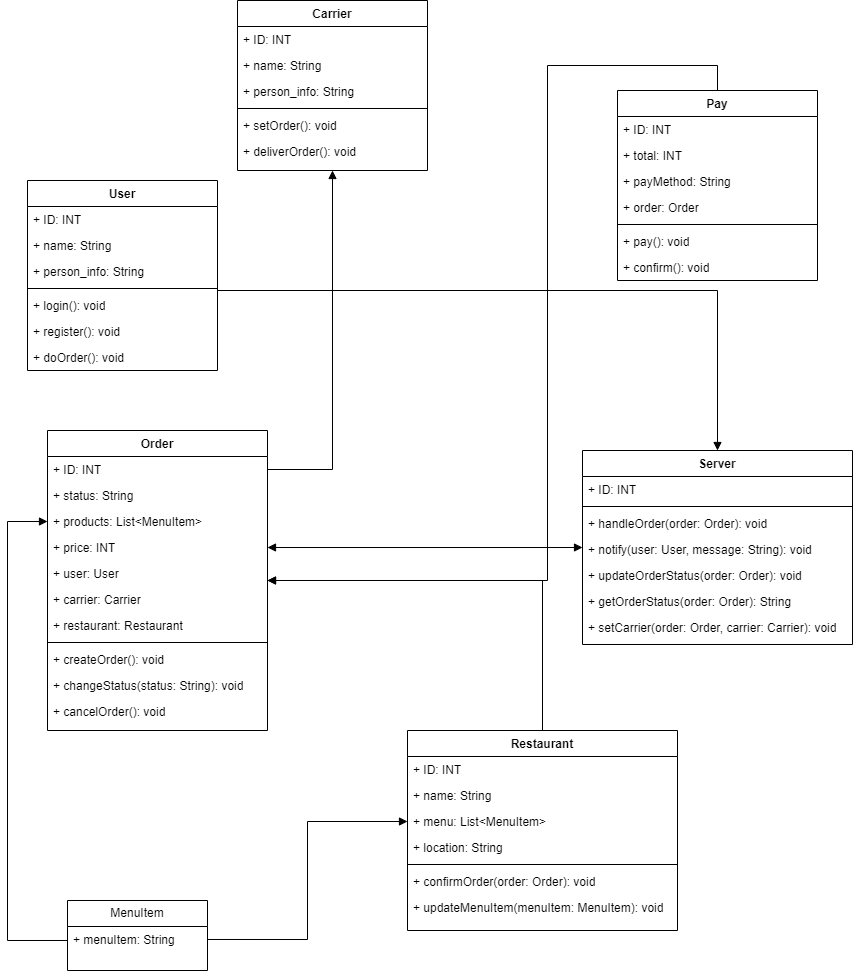

The diagram above was exported from draw.io. Its source (the exported page's mxGraphModel, read from the mxfile embedded in the PNG):
<mxGraphModel dx="1050" dy="1699" grid="1" gridSize="10" guides="1" tooltips="1" connect="1" arrows="1" fold="1" page="1" pageScale="1" pageWidth="827" pageHeight="1169" math="0" shadow="0">
  <root>
    <mxCell id="WIyWlLk6GJQsqaUBKTNV-0" />
    <mxCell id="WIyWlLk6GJQsqaUBKTNV-1" parent="WIyWlLk6GJQsqaUBKTNV-0" />
    <mxCell id="dJF55VT0Td7pyWdLgl2J-1" value="Order" style="swimlane;fontStyle=1;align=center;verticalAlign=top;childLayout=stackLayout;horizontal=1;startSize=26;horizontalStack=0;resizeParent=1;resizeParentMax=0;resizeLast=0;collapsible=1;marginBottom=0;whiteSpace=wrap;html=1;" vertex="1" parent="WIyWlLk6GJQsqaUBKTNV-1">
      <mxGeometry x="70" y="200" width="220" height="300" as="geometry" />
    </mxCell>
    <mxCell id="dJF55VT0Td7pyWdLgl2J-5" value="+ ID: INT" style="text;strokeColor=none;fillColor=none;align=left;verticalAlign=top;spacingLeft=4;spacingRight=4;overflow=hidden;rotatable=0;points=[[0,0.5],[1,0.5]];portConstraint=eastwest;whiteSpace=wrap;html=1;" vertex="1" parent="dJF55VT0Td7pyWdLgl2J-1">
      <mxGeometry y="26" width="220" height="26" as="geometry" />
    </mxCell>
    <mxCell id="dJF55VT0Td7pyWdLgl2J-7" value="+ status: String" style="text;strokeColor=none;fillColor=none;align=left;verticalAlign=top;spacingLeft=4;spacingRight=4;overflow=hidden;rotatable=0;points=[[0,0.5],[1,0.5]];portConstraint=eastwest;whiteSpace=wrap;html=1;" vertex="1" parent="dJF55VT0Td7pyWdLgl2J-1">
      <mxGeometry y="52" width="220" height="26" as="geometry" />
    </mxCell>
    <mxCell id="dJF55VT0Td7pyWdLgl2J-54" value="+ products: List&amp;lt;MenuItem&amp;gt;" style="text;strokeColor=none;fillColor=none;align=left;verticalAlign=top;spacingLeft=4;spacingRight=4;overflow=hidden;rotatable=0;points=[[0,0.5],[1,0.5]];portConstraint=eastwest;whiteSpace=wrap;html=1;" vertex="1" parent="dJF55VT0Td7pyWdLgl2J-1">
      <mxGeometry y="78" width="220" height="26" as="geometry" />
    </mxCell>
    <mxCell id="dJF55VT0Td7pyWdLgl2J-52" value="+ price: INT" style="text;strokeColor=none;fillColor=none;align=left;verticalAlign=top;spacingLeft=4;spacingRight=4;overflow=hidden;rotatable=0;points=[[0,0.5],[1,0.5]];portConstraint=eastwest;whiteSpace=wrap;html=1;" vertex="1" parent="dJF55VT0Td7pyWdLgl2J-1">
      <mxGeometry y="104" width="220" height="26" as="geometry" />
    </mxCell>
    <mxCell id="dJF55VT0Td7pyWdLgl2J-51" value="+ user: User" style="text;strokeColor=none;fillColor=none;align=left;verticalAlign=top;spacingLeft=4;spacingRight=4;overflow=hidden;rotatable=0;points=[[0,0.5],[1,0.5]];portConstraint=eastwest;whiteSpace=wrap;html=1;" vertex="1" parent="dJF55VT0Td7pyWdLgl2J-1">
      <mxGeometry y="130" width="220" height="26" as="geometry" />
    </mxCell>
    <mxCell id="dJF55VT0Td7pyWdLgl2J-8" value="+ carrier: Carrier" style="text;strokeColor=none;fillColor=none;align=left;verticalAlign=top;spacingLeft=4;spacingRight=4;overflow=hidden;rotatable=0;points=[[0,0.5],[1,0.5]];portConstraint=eastwest;whiteSpace=wrap;html=1;" vertex="1" parent="dJF55VT0Td7pyWdLgl2J-1">
      <mxGeometry y="156" width="220" height="26" as="geometry" />
    </mxCell>
    <mxCell id="dJF55VT0Td7pyWdLgl2J-6" value="+ restaurant: Restaurant" style="text;strokeColor=none;fillColor=none;align=left;verticalAlign=top;spacingLeft=4;spacingRight=4;overflow=hidden;rotatable=0;points=[[0,0.5],[1,0.5]];portConstraint=eastwest;whiteSpace=wrap;html=1;" vertex="1" parent="dJF55VT0Td7pyWdLgl2J-1">
      <mxGeometry y="182" width="220" height="26" as="geometry" />
    </mxCell>
    <mxCell id="dJF55VT0Td7pyWdLgl2J-3" value="" style="line;strokeWidth=1;fillColor=none;align=left;verticalAlign=middle;spacingTop=-1;spacingLeft=3;spacingRight=3;rotatable=0;labelPosition=right;points=[];portConstraint=eastwest;strokeColor=inherit;" vertex="1" parent="dJF55VT0Td7pyWdLgl2J-1">
      <mxGeometry y="208" width="220" height="8" as="geometry" />
    </mxCell>
    <mxCell id="dJF55VT0Td7pyWdLgl2J-17" value="+ createOrder(): void" style="text;strokeColor=none;fillColor=none;align=left;verticalAlign=top;spacingLeft=4;spacingRight=4;overflow=hidden;rotatable=0;points=[[0,0.5],[1,0.5]];portConstraint=eastwest;whiteSpace=wrap;html=1;" vertex="1" parent="dJF55VT0Td7pyWdLgl2J-1">
      <mxGeometry y="216" width="220" height="26" as="geometry" />
    </mxCell>
    <mxCell id="dJF55VT0Td7pyWdLgl2J-53" value="+ changeStatus(status: String): void" style="text;strokeColor=none;fillColor=none;align=left;verticalAlign=top;spacingLeft=4;spacingRight=4;overflow=hidden;rotatable=0;points=[[0,0.5],[1,0.5]];portConstraint=eastwest;whiteSpace=wrap;html=1;" vertex="1" parent="dJF55VT0Td7pyWdLgl2J-1">
      <mxGeometry y="242" width="220" height="26" as="geometry" />
    </mxCell>
    <mxCell id="dJF55VT0Td7pyWdLgl2J-4" value="+ cancelOrder(): void" style="text;strokeColor=none;fillColor=none;align=left;verticalAlign=top;spacingLeft=4;spacingRight=4;overflow=hidden;rotatable=0;points=[[0,0.5],[1,0.5]];portConstraint=eastwest;whiteSpace=wrap;html=1;" vertex="1" parent="dJF55VT0Td7pyWdLgl2J-1">
      <mxGeometry y="268" width="220" height="32" as="geometry" />
    </mxCell>
    <mxCell id="dJF55VT0Td7pyWdLgl2J-9" value="Pay" style="swimlane;fontStyle=1;align=center;verticalAlign=top;childLayout=stackLayout;horizontal=1;startSize=26;horizontalStack=0;resizeParent=1;resizeParentMax=0;resizeLast=0;collapsible=1;marginBottom=0;whiteSpace=wrap;html=1;" vertex="1" parent="WIyWlLk6GJQsqaUBKTNV-1">
      <mxGeometry x="640" y="-140" width="200" height="190" as="geometry" />
    </mxCell>
    <mxCell id="dJF55VT0Td7pyWdLgl2J-13" value="+ ID: INT" style="text;strokeColor=none;fillColor=none;align=left;verticalAlign=top;spacingLeft=4;spacingRight=4;overflow=hidden;rotatable=0;points=[[0,0.5],[1,0.5]];portConstraint=eastwest;whiteSpace=wrap;html=1;" vertex="1" parent="dJF55VT0Td7pyWdLgl2J-9">
      <mxGeometry y="26" width="200" height="26" as="geometry" />
    </mxCell>
    <mxCell id="dJF55VT0Td7pyWdLgl2J-15" value="+ total: INT" style="text;strokeColor=none;fillColor=none;align=left;verticalAlign=top;spacingLeft=4;spacingRight=4;overflow=hidden;rotatable=0;points=[[0,0.5],[1,0.5]];portConstraint=eastwest;whiteSpace=wrap;html=1;" vertex="1" parent="dJF55VT0Td7pyWdLgl2J-9">
      <mxGeometry y="52" width="200" height="26" as="geometry" />
    </mxCell>
    <mxCell id="dJF55VT0Td7pyWdLgl2J-55" value="+ payMethod: String" style="text;strokeColor=none;fillColor=none;align=left;verticalAlign=top;spacingLeft=4;spacingRight=4;overflow=hidden;rotatable=0;points=[[0,0.5],[1,0.5]];portConstraint=eastwest;whiteSpace=wrap;html=1;" vertex="1" parent="dJF55VT0Td7pyWdLgl2J-9">
      <mxGeometry y="78" width="200" height="26" as="geometry" />
    </mxCell>
    <mxCell id="dJF55VT0Td7pyWdLgl2J-14" value="+ order: Order" style="text;strokeColor=none;fillColor=none;align=left;verticalAlign=top;spacingLeft=4;spacingRight=4;overflow=hidden;rotatable=0;points=[[0,0.5],[1,0.5]];portConstraint=eastwest;whiteSpace=wrap;html=1;" vertex="1" parent="dJF55VT0Td7pyWdLgl2J-9">
      <mxGeometry y="104" width="200" height="26" as="geometry" />
    </mxCell>
    <mxCell id="dJF55VT0Td7pyWdLgl2J-11" value="" style="line;strokeWidth=1;fillColor=none;align=left;verticalAlign=middle;spacingTop=-1;spacingLeft=3;spacingRight=3;rotatable=0;labelPosition=right;points=[];portConstraint=eastwest;strokeColor=inherit;" vertex="1" parent="dJF55VT0Td7pyWdLgl2J-9">
      <mxGeometry y="130" width="200" height="8" as="geometry" />
    </mxCell>
    <mxCell id="dJF55VT0Td7pyWdLgl2J-16" value="+ pay(): void" style="text;strokeColor=none;fillColor=none;align=left;verticalAlign=top;spacingLeft=4;spacingRight=4;overflow=hidden;rotatable=0;points=[[0,0.5],[1,0.5]];portConstraint=eastwest;whiteSpace=wrap;html=1;" vertex="1" parent="dJF55VT0Td7pyWdLgl2J-9">
      <mxGeometry y="138" width="200" height="26" as="geometry" />
    </mxCell>
    <mxCell id="dJF55VT0Td7pyWdLgl2J-12" value="+ confirm(): void" style="text;strokeColor=none;fillColor=none;align=left;verticalAlign=top;spacingLeft=4;spacingRight=4;overflow=hidden;rotatable=0;points=[[0,0.5],[1,0.5]];portConstraint=eastwest;whiteSpace=wrap;html=1;" vertex="1" parent="dJF55VT0Td7pyWdLgl2J-9">
      <mxGeometry y="164" width="200" height="26" as="geometry" />
    </mxCell>
    <mxCell id="dJF55VT0Td7pyWdLgl2J-18" value="Server" style="swimlane;fontStyle=1;align=center;verticalAlign=top;childLayout=stackLayout;horizontal=1;startSize=26;horizontalStack=0;resizeParent=1;resizeParentMax=0;resizeLast=0;collapsible=1;marginBottom=0;whiteSpace=wrap;html=1;" vertex="1" parent="WIyWlLk6GJQsqaUBKTNV-1">
      <mxGeometry x="605" y="220" width="270" height="194" as="geometry" />
    </mxCell>
    <mxCell id="dJF55VT0Td7pyWdLgl2J-19" value="+ ID: INT" style="text;strokeColor=none;fillColor=none;align=left;verticalAlign=top;spacingLeft=4;spacingRight=4;overflow=hidden;rotatable=0;points=[[0,0.5],[1,0.5]];portConstraint=eastwest;whiteSpace=wrap;html=1;" vertex="1" parent="dJF55VT0Td7pyWdLgl2J-18">
      <mxGeometry y="26" width="270" height="26" as="geometry" />
    </mxCell>
    <mxCell id="dJF55VT0Td7pyWdLgl2J-23" value="" style="line;strokeWidth=1;fillColor=none;align=left;verticalAlign=middle;spacingTop=-1;spacingLeft=3;spacingRight=3;rotatable=0;labelPosition=right;points=[];portConstraint=eastwest;strokeColor=inherit;" vertex="1" parent="dJF55VT0Td7pyWdLgl2J-18">
      <mxGeometry y="52" width="270" height="8" as="geometry" />
    </mxCell>
    <mxCell id="dJF55VT0Td7pyWdLgl2J-22" value="+ handleOrder(order: Order): void" style="text;strokeColor=none;fillColor=none;align=left;verticalAlign=top;spacingLeft=4;spacingRight=4;overflow=hidden;rotatable=0;points=[[0,0.5],[1,0.5]];portConstraint=eastwest;whiteSpace=wrap;html=1;" vertex="1" parent="dJF55VT0Td7pyWdLgl2J-18">
      <mxGeometry y="60" width="270" height="26" as="geometry" />
    </mxCell>
    <mxCell id="dJF55VT0Td7pyWdLgl2J-21" value="+ notify(user: User, message: String): void" style="text;strokeColor=none;fillColor=none;align=left;verticalAlign=top;spacingLeft=4;spacingRight=4;overflow=hidden;rotatable=0;points=[[0,0.5],[1,0.5]];portConstraint=eastwest;whiteSpace=wrap;html=1;" vertex="1" parent="dJF55VT0Td7pyWdLgl2J-18">
      <mxGeometry y="86" width="270" height="26" as="geometry" />
    </mxCell>
    <mxCell id="dJF55VT0Td7pyWdLgl2J-56" value="+ updateOrderStatus(order: Order): void" style="text;strokeColor=none;fillColor=none;align=left;verticalAlign=top;spacingLeft=4;spacingRight=4;overflow=hidden;rotatable=0;points=[[0,0.5],[1,0.5]];portConstraint=eastwest;whiteSpace=wrap;html=1;" vertex="1" parent="dJF55VT0Td7pyWdLgl2J-18">
      <mxGeometry y="112" width="270" height="26" as="geometry" />
    </mxCell>
    <mxCell id="dJF55VT0Td7pyWdLgl2J-24" value="+ getOrderStatus(order: Order): String" style="text;strokeColor=none;fillColor=none;align=left;verticalAlign=top;spacingLeft=4;spacingRight=4;overflow=hidden;rotatable=0;points=[[0,0.5],[1,0.5]];portConstraint=eastwest;whiteSpace=wrap;html=1;" vertex="1" parent="dJF55VT0Td7pyWdLgl2J-18">
      <mxGeometry y="138" width="270" height="26" as="geometry" />
    </mxCell>
    <mxCell id="dJF55VT0Td7pyWdLgl2J-25" value="+ setCarrier(order: Order, carrier: Carrier): void" style="text;strokeColor=none;fillColor=none;align=left;verticalAlign=top;spacingLeft=4;spacingRight=4;overflow=hidden;rotatable=0;points=[[0,0.5],[1,0.5]];portConstraint=eastwest;whiteSpace=wrap;html=1;" vertex="1" parent="dJF55VT0Td7pyWdLgl2J-18">
      <mxGeometry y="164" width="270" height="30" as="geometry" />
    </mxCell>
    <mxCell id="dJF55VT0Td7pyWdLgl2J-26" value="Restaurant" style="swimlane;fontStyle=1;align=center;verticalAlign=top;childLayout=stackLayout;horizontal=1;startSize=26;horizontalStack=0;resizeParent=1;resizeParentMax=0;resizeLast=0;collapsible=1;marginBottom=0;whiteSpace=wrap;html=1;" vertex="1" parent="WIyWlLk6GJQsqaUBKTNV-1">
      <mxGeometry x="430" y="500" width="270" height="200" as="geometry" />
    </mxCell>
    <mxCell id="dJF55VT0Td7pyWdLgl2J-27" value="+ ID: INT" style="text;strokeColor=none;fillColor=none;align=left;verticalAlign=top;spacingLeft=4;spacingRight=4;overflow=hidden;rotatable=0;points=[[0,0.5],[1,0.5]];portConstraint=eastwest;whiteSpace=wrap;html=1;" vertex="1" parent="dJF55VT0Td7pyWdLgl2J-26">
      <mxGeometry y="26" width="270" height="26" as="geometry" />
    </mxCell>
    <mxCell id="dJF55VT0Td7pyWdLgl2J-28" value="+ name: String" style="text;strokeColor=none;fillColor=none;align=left;verticalAlign=top;spacingLeft=4;spacingRight=4;overflow=hidden;rotatable=0;points=[[0,0.5],[1,0.5]];portConstraint=eastwest;whiteSpace=wrap;html=1;" vertex="1" parent="dJF55VT0Td7pyWdLgl2J-26">
      <mxGeometry y="52" width="270" height="26" as="geometry" />
    </mxCell>
    <mxCell id="dJF55VT0Td7pyWdLgl2J-29" value="+ menu: List&amp;lt;MenuItem&amp;gt;" style="text;strokeColor=none;fillColor=none;align=left;verticalAlign=top;spacingLeft=4;spacingRight=4;overflow=hidden;rotatable=0;points=[[0,0.5],[1,0.5]];portConstraint=eastwest;whiteSpace=wrap;html=1;" vertex="1" parent="dJF55VT0Td7pyWdLgl2J-26">
      <mxGeometry y="78" width="270" height="26" as="geometry" />
    </mxCell>
    <mxCell id="dJF55VT0Td7pyWdLgl2J-50" value="+ location: String" style="text;strokeColor=none;fillColor=none;align=left;verticalAlign=top;spacingLeft=4;spacingRight=4;overflow=hidden;rotatable=0;points=[[0,0.5],[1,0.5]];portConstraint=eastwest;whiteSpace=wrap;html=1;" vertex="1" parent="dJF55VT0Td7pyWdLgl2J-26">
      <mxGeometry y="104" width="270" height="26" as="geometry" />
    </mxCell>
    <mxCell id="dJF55VT0Td7pyWdLgl2J-31" value="" style="line;strokeWidth=1;fillColor=none;align=left;verticalAlign=middle;spacingTop=-1;spacingLeft=3;spacingRight=3;rotatable=0;labelPosition=right;points=[];portConstraint=eastwest;strokeColor=inherit;" vertex="1" parent="dJF55VT0Td7pyWdLgl2J-26">
      <mxGeometry y="130" width="270" height="8" as="geometry" />
    </mxCell>
    <mxCell id="dJF55VT0Td7pyWdLgl2J-32" value="+ confirmOrder(order: Order): void" style="text;strokeColor=none;fillColor=none;align=left;verticalAlign=top;spacingLeft=4;spacingRight=4;overflow=hidden;rotatable=0;points=[[0,0.5],[1,0.5]];portConstraint=eastwest;whiteSpace=wrap;html=1;" vertex="1" parent="dJF55VT0Td7pyWdLgl2J-26">
      <mxGeometry y="138" width="270" height="26" as="geometry" />
    </mxCell>
    <mxCell id="dJF55VT0Td7pyWdLgl2J-33" value="+ updateMenuItem(menuItem: MenuItem): void" style="text;strokeColor=none;fillColor=none;align=left;verticalAlign=top;spacingLeft=4;spacingRight=4;overflow=hidden;rotatable=0;points=[[0,0.5],[1,0.5]];portConstraint=eastwest;whiteSpace=wrap;html=1;" vertex="1" parent="dJF55VT0Td7pyWdLgl2J-26">
      <mxGeometry y="164" width="270" height="36" as="geometry" />
    </mxCell>
    <mxCell id="dJF55VT0Td7pyWdLgl2J-34" value="User" style="swimlane;fontStyle=1;align=center;verticalAlign=top;childLayout=stackLayout;horizontal=1;startSize=26;horizontalStack=0;resizeParent=1;resizeParentMax=0;resizeLast=0;collapsible=1;marginBottom=0;whiteSpace=wrap;html=1;" vertex="1" parent="WIyWlLk6GJQsqaUBKTNV-1">
      <mxGeometry x="50" y="-50" width="190" height="190" as="geometry" />
    </mxCell>
    <mxCell id="dJF55VT0Td7pyWdLgl2J-35" value="+ ID: INT" style="text;strokeColor=none;fillColor=none;align=left;verticalAlign=top;spacingLeft=4;spacingRight=4;overflow=hidden;rotatable=0;points=[[0,0.5],[1,0.5]];portConstraint=eastwest;whiteSpace=wrap;html=1;" vertex="1" parent="dJF55VT0Td7pyWdLgl2J-34">
      <mxGeometry y="26" width="190" height="26" as="geometry" />
    </mxCell>
    <mxCell id="dJF55VT0Td7pyWdLgl2J-36" value="+ name: String" style="text;strokeColor=none;fillColor=none;align=left;verticalAlign=top;spacingLeft=4;spacingRight=4;overflow=hidden;rotatable=0;points=[[0,0.5],[1,0.5]];portConstraint=eastwest;whiteSpace=wrap;html=1;" vertex="1" parent="dJF55VT0Td7pyWdLgl2J-34">
      <mxGeometry y="52" width="190" height="26" as="geometry" />
    </mxCell>
    <mxCell id="dJF55VT0Td7pyWdLgl2J-37" value="+ person_info: String" style="text;strokeColor=none;fillColor=none;align=left;verticalAlign=top;spacingLeft=4;spacingRight=4;overflow=hidden;rotatable=0;points=[[0,0.5],[1,0.5]];portConstraint=eastwest;whiteSpace=wrap;html=1;" vertex="1" parent="dJF55VT0Td7pyWdLgl2J-34">
      <mxGeometry y="78" width="190" height="26" as="geometry" />
    </mxCell>
    <mxCell id="dJF55VT0Td7pyWdLgl2J-39" value="" style="line;strokeWidth=1;fillColor=none;align=left;verticalAlign=middle;spacingTop=-1;spacingLeft=3;spacingRight=3;rotatable=0;labelPosition=right;points=[];portConstraint=eastwest;strokeColor=inherit;" vertex="1" parent="dJF55VT0Td7pyWdLgl2J-34">
      <mxGeometry y="104" width="190" height="8" as="geometry" />
    </mxCell>
    <mxCell id="dJF55VT0Td7pyWdLgl2J-40" value="+ login(): void" style="text;strokeColor=none;fillColor=none;align=left;verticalAlign=top;spacingLeft=4;spacingRight=4;overflow=hidden;rotatable=0;points=[[0,0.5],[1,0.5]];portConstraint=eastwest;whiteSpace=wrap;html=1;" vertex="1" parent="dJF55VT0Td7pyWdLgl2J-34">
      <mxGeometry y="112" width="190" height="26" as="geometry" />
    </mxCell>
    <mxCell id="dJF55VT0Td7pyWdLgl2J-38" value="+ register(): void" style="text;strokeColor=none;fillColor=none;align=left;verticalAlign=top;spacingLeft=4;spacingRight=4;overflow=hidden;rotatable=0;points=[[0,0.5],[1,0.5]];portConstraint=eastwest;whiteSpace=wrap;html=1;" vertex="1" parent="dJF55VT0Td7pyWdLgl2J-34">
      <mxGeometry y="138" width="190" height="26" as="geometry" />
    </mxCell>
    <mxCell id="dJF55VT0Td7pyWdLgl2J-41" value="+ doOrder(): void" style="text;strokeColor=none;fillColor=none;align=left;verticalAlign=top;spacingLeft=4;spacingRight=4;overflow=hidden;rotatable=0;points=[[0,0.5],[1,0.5]];portConstraint=eastwest;whiteSpace=wrap;html=1;" vertex="1" parent="dJF55VT0Td7pyWdLgl2J-34">
      <mxGeometry y="164" width="190" height="26" as="geometry" />
    </mxCell>
    <mxCell id="dJF55VT0Td7pyWdLgl2J-42" value="Carrier" style="swimlane;fontStyle=1;align=center;verticalAlign=top;childLayout=stackLayout;horizontal=1;startSize=26;horizontalStack=0;resizeParent=1;resizeParentMax=0;resizeLast=0;collapsible=1;marginBottom=0;whiteSpace=wrap;html=1;" vertex="1" parent="WIyWlLk6GJQsqaUBKTNV-1">
      <mxGeometry x="260" y="-230" width="190" height="170" as="geometry" />
    </mxCell>
    <mxCell id="dJF55VT0Td7pyWdLgl2J-43" value="+ ID: INT" style="text;strokeColor=none;fillColor=none;align=left;verticalAlign=top;spacingLeft=4;spacingRight=4;overflow=hidden;rotatable=0;points=[[0,0.5],[1,0.5]];portConstraint=eastwest;whiteSpace=wrap;html=1;" vertex="1" parent="dJF55VT0Td7pyWdLgl2J-42">
      <mxGeometry y="26" width="190" height="26" as="geometry" />
    </mxCell>
    <mxCell id="dJF55VT0Td7pyWdLgl2J-44" value="+ name: String" style="text;strokeColor=none;fillColor=none;align=left;verticalAlign=top;spacingLeft=4;spacingRight=4;overflow=hidden;rotatable=0;points=[[0,0.5],[1,0.5]];portConstraint=eastwest;whiteSpace=wrap;html=1;" vertex="1" parent="dJF55VT0Td7pyWdLgl2J-42">
      <mxGeometry y="52" width="190" height="26" as="geometry" />
    </mxCell>
    <mxCell id="dJF55VT0Td7pyWdLgl2J-45" value="+ person_info: String" style="text;strokeColor=none;fillColor=none;align=left;verticalAlign=top;spacingLeft=4;spacingRight=4;overflow=hidden;rotatable=0;points=[[0,0.5],[1,0.5]];portConstraint=eastwest;whiteSpace=wrap;html=1;" vertex="1" parent="dJF55VT0Td7pyWdLgl2J-42">
      <mxGeometry y="78" width="190" height="26" as="geometry" />
    </mxCell>
    <mxCell id="dJF55VT0Td7pyWdLgl2J-47" value="" style="line;strokeWidth=1;fillColor=none;align=left;verticalAlign=middle;spacingTop=-1;spacingLeft=3;spacingRight=3;rotatable=0;labelPosition=right;points=[];portConstraint=eastwest;strokeColor=inherit;" vertex="1" parent="dJF55VT0Td7pyWdLgl2J-42">
      <mxGeometry y="104" width="190" height="8" as="geometry" />
    </mxCell>
    <mxCell id="dJF55VT0Td7pyWdLgl2J-48" value="+ setOrder(): void" style="text;strokeColor=none;fillColor=none;align=left;verticalAlign=top;spacingLeft=4;spacingRight=4;overflow=hidden;rotatable=0;points=[[0,0.5],[1,0.5]];portConstraint=eastwest;whiteSpace=wrap;html=1;" vertex="1" parent="dJF55VT0Td7pyWdLgl2J-42">
      <mxGeometry y="112" width="190" height="26" as="geometry" />
    </mxCell>
    <mxCell id="dJF55VT0Td7pyWdLgl2J-49" value="+ deliverOrder(): void" style="text;strokeColor=none;fillColor=none;align=left;verticalAlign=top;spacingLeft=4;spacingRight=4;overflow=hidden;rotatable=0;points=[[0,0.5],[1,0.5]];portConstraint=eastwest;whiteSpace=wrap;html=1;" vertex="1" parent="dJF55VT0Td7pyWdLgl2J-42">
      <mxGeometry y="138" width="190" height="32" as="geometry" />
    </mxCell>
    <mxCell id="dJF55VT0Td7pyWdLgl2J-64" value="" style="endArrow=block;endFill=1;html=1;edgeStyle=orthogonalEdgeStyle;align=left;verticalAlign=top;rounded=0;exitX=0.5;exitY=0;exitDx=0;exitDy=0;" edge="1" parent="WIyWlLk6GJQsqaUBKTNV-1" source="dJF55VT0Td7pyWdLgl2J-26" target="dJF55VT0Td7pyWdLgl2J-1">
      <mxGeometry x="-1" relative="1" as="geometry">
        <mxPoint x="330" y="280" as="sourcePoint" />
        <mxPoint x="300" y="275" as="targetPoint" />
        <mxPoint as="offset" />
      </mxGeometry>
    </mxCell>
    <mxCell id="dJF55VT0Td7pyWdLgl2J-66" value="" style="endArrow=block;endFill=1;html=1;edgeStyle=orthogonalEdgeStyle;align=left;verticalAlign=top;rounded=0;exitX=1;exitY=0.5;exitDx=0;exitDy=0;" edge="1" parent="WIyWlLk6GJQsqaUBKTNV-1" source="dJF55VT0Td7pyWdLgl2J-5" target="dJF55VT0Td7pyWdLgl2J-42">
      <mxGeometry x="-1" relative="1" as="geometry">
        <mxPoint x="330" y="280" as="sourcePoint" />
        <mxPoint x="490" y="280" as="targetPoint" />
      </mxGeometry>
    </mxCell>
    <mxCell id="dJF55VT0Td7pyWdLgl2J-68" value="MenuItem" style="swimlane;fontStyle=0;childLayout=stackLayout;horizontal=1;startSize=26;fillColor=none;horizontalStack=0;resizeParent=1;resizeParentMax=0;resizeLast=0;collapsible=1;marginBottom=0;whiteSpace=wrap;html=1;" vertex="1" parent="WIyWlLk6GJQsqaUBKTNV-1">
      <mxGeometry x="90" y="670" width="140" height="70" as="geometry" />
    </mxCell>
    <mxCell id="dJF55VT0Td7pyWdLgl2J-69" value="+ menuItem: String" style="text;strokeColor=none;fillColor=none;align=left;verticalAlign=top;spacingLeft=4;spacingRight=4;overflow=hidden;rotatable=0;points=[[0,0.5],[1,0.5]];portConstraint=eastwest;whiteSpace=wrap;html=1;" vertex="1" parent="dJF55VT0Td7pyWdLgl2J-68">
      <mxGeometry y="26" width="140" height="44" as="geometry" />
    </mxCell>
    <mxCell id="dJF55VT0Td7pyWdLgl2J-74" value="" style="endArrow=block;endFill=1;html=1;edgeStyle=orthogonalEdgeStyle;align=left;verticalAlign=top;rounded=0;exitX=1;exitY=0.295;exitDx=0;exitDy=0;exitPerimeter=0;" edge="1" parent="WIyWlLk6GJQsqaUBKTNV-1" source="dJF55VT0Td7pyWdLgl2J-69" target="dJF55VT0Td7pyWdLgl2J-29">
      <mxGeometry x="-1" relative="1" as="geometry">
        <mxPoint x="330" y="440" as="sourcePoint" />
        <mxPoint x="490" y="440" as="targetPoint" />
      </mxGeometry>
    </mxCell>
    <mxCell id="dJF55VT0Td7pyWdLgl2J-77" value="" style="endArrow=block;endFill=1;html=1;edgeStyle=orthogonalEdgeStyle;align=left;verticalAlign=top;rounded=0;" edge="1" parent="WIyWlLk6GJQsqaUBKTNV-1" source="dJF55VT0Td7pyWdLgl2J-69" target="dJF55VT0Td7pyWdLgl2J-54">
      <mxGeometry x="-1" relative="1" as="geometry">
        <mxPoint x="10" y="710" as="sourcePoint" />
        <mxPoint x="490" y="440" as="targetPoint" />
        <Array as="points">
          <mxPoint x="30" y="710" />
          <mxPoint x="30" y="291" />
        </Array>
      </mxGeometry>
    </mxCell>
    <mxCell id="dJF55VT0Td7pyWdLgl2J-79" value="" style="endArrow=block;endFill=1;html=1;edgeStyle=orthogonalEdgeStyle;align=left;verticalAlign=top;rounded=0;" edge="1" parent="WIyWlLk6GJQsqaUBKTNV-1" source="dJF55VT0Td7pyWdLgl2J-9" target="dJF55VT0Td7pyWdLgl2J-1">
      <mxGeometry x="-1" relative="1" as="geometry">
        <mxPoint x="410" y="110" as="sourcePoint" />
        <mxPoint x="570" y="110" as="targetPoint" />
        <Array as="points">
          <mxPoint x="570" y="-165" />
          <mxPoint x="570" y="350" />
        </Array>
      </mxGeometry>
    </mxCell>
    <mxCell id="dJF55VT0Td7pyWdLgl2J-83" value="" style="endArrow=block;endFill=1;html=1;edgeStyle=orthogonalEdgeStyle;align=left;verticalAlign=top;rounded=0;" edge="1" parent="WIyWlLk6GJQsqaUBKTNV-1" source="dJF55VT0Td7pyWdLgl2J-34" target="dJF55VT0Td7pyWdLgl2J-18">
      <mxGeometry x="-1" relative="1" as="geometry">
        <mxPoint x="320" y="110" as="sourcePoint" />
        <mxPoint x="480" y="110" as="targetPoint" />
        <Array as="points">
          <mxPoint x="740" y="60" />
        </Array>
      </mxGeometry>
    </mxCell>
    <mxCell id="dJF55VT0Td7pyWdLgl2J-88" value="" style="endArrow=block;startArrow=block;endFill=1;startFill=1;html=1;rounded=0;exitX=1;exitY=0.5;exitDx=0;exitDy=0;" edge="1" parent="WIyWlLk6GJQsqaUBKTNV-1" source="dJF55VT0Td7pyWdLgl2J-52" target="dJF55VT0Td7pyWdLgl2J-18">
      <mxGeometry width="160" relative="1" as="geometry">
        <mxPoint x="320" y="280" as="sourcePoint" />
        <mxPoint x="480" y="280" as="targetPoint" />
      </mxGeometry>
    </mxCell>
  </root>
</mxGraphModel>